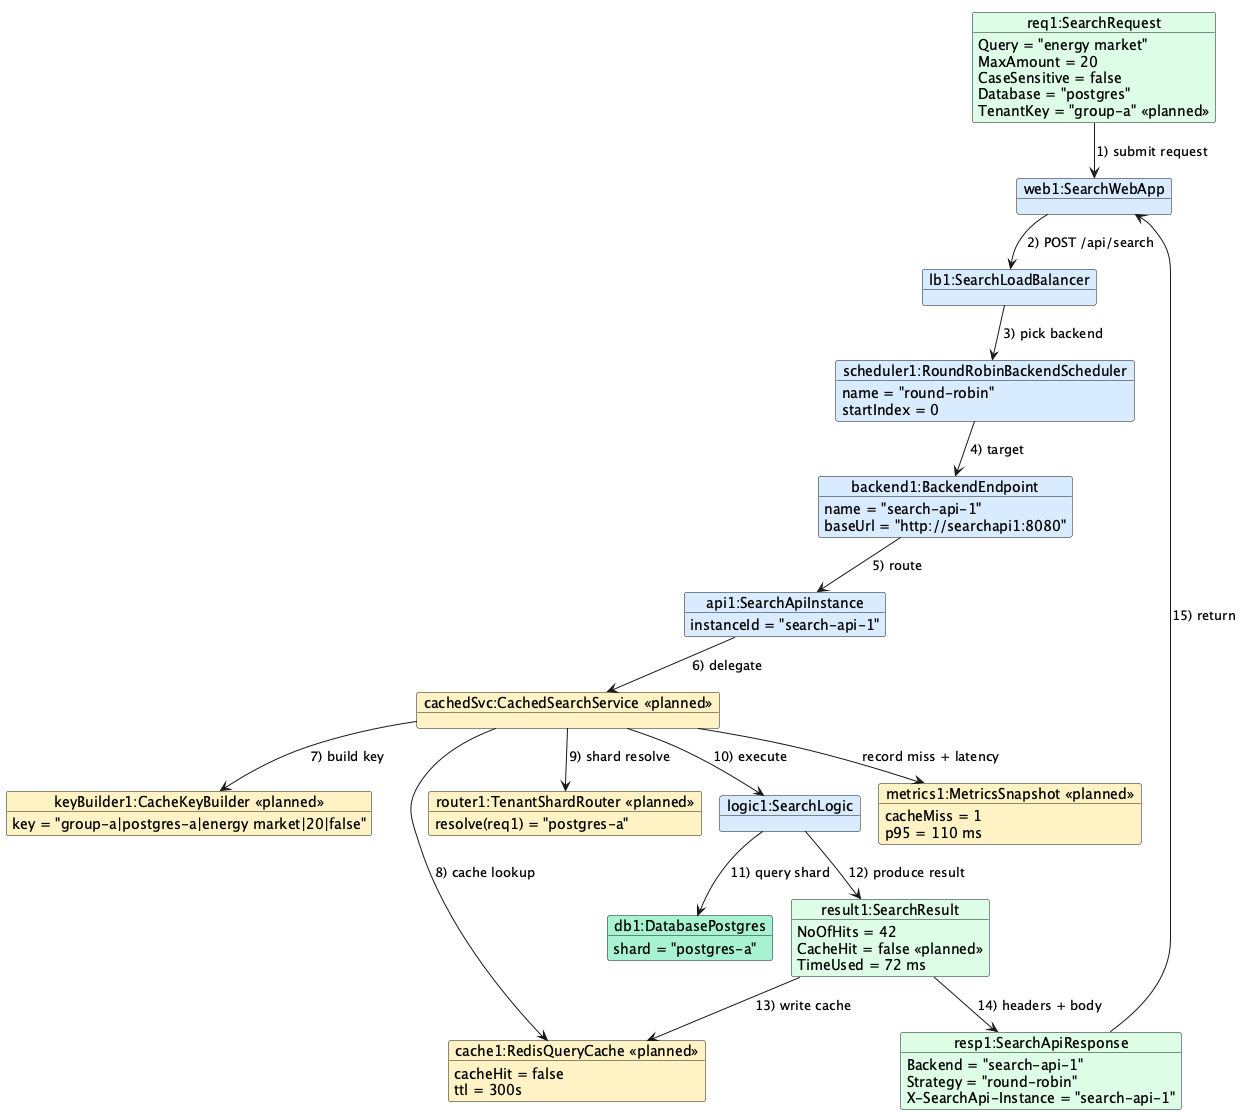

The diagram above was rendered by PlantUML. Its source (embedded in the PNG):
@startuml
!pragma layout smetana
skinparam linetype ortho

object "req1:SearchRequest" as req1 #DCFCE7 {
  Query = "energy market"
  MaxAmount = 20
  CaseSensitive = false
  Database = "postgres"
  TenantKey = "group-a" <<planned>>
}

object "web1:SearchWebApp" as web1 #D8EAFE
object "lb1:SearchLoadBalancer" as lb1 #D8EAFE
object "scheduler1:RoundRobinBackendScheduler" as scheduler1 #D8EAFE {
  name = "round-robin"
  startIndex = 0
}

object "backend1:BackendEndpoint" as backend1 #D8EAFE {
  name = "search-api-1"
  baseUrl = "http://searchapi1:8080"
}

object "api1:SearchApiInstance" as api1 #D8EAFE {
  instanceId = "search-api-1"
}

object "cachedSvc:CachedSearchService <<planned>>" as cachedSvc #FFF3C4
object "keyBuilder1:CacheKeyBuilder <<planned>>" as keyBuilder1 #FFF3C4 {
  key = "group-a|postgres-a|energy market|20|false"
}

object "cache1:RedisQueryCache <<planned>>" as cache1 #FFF3C4 {
  cacheHit = false
  ttl = 300s
}

object "router1:TenantShardRouter <<planned>>" as router1 #FFF3C4 {
  resolve(req1) = "postgres-a"
}

object "logic1:SearchLogic" as logic1 #D8EAFE
object "db1:DatabasePostgres" as db1 #A7F3D0 {
  shard = "postgres-a"
}

object "result1:SearchResult" as result1 #DCFCE7 {
  NoOfHits = 42
  CacheHit = false <<planned>>
  TimeUsed = 72 ms
}

object "resp1:SearchApiResponse" as resp1 #DCFCE7 {
  Backend = "search-api-1"
  Strategy = "round-robin"
  X-SearchApi-Instance = "search-api-1"
}

object "metrics1:MetricsSnapshot <<planned>>" as metrics1 #FFF3C4 {
  cacheMiss = 1
  p95 = 110 ms
}

req1 --> web1 : 1) submit request
web1 --> lb1 : 2) POST /api/search
lb1 --> scheduler1 : 3) pick backend
scheduler1 --> backend1 : 4) target
backend1 --> api1 : 5) route
api1 --> cachedSvc : 6) delegate
cachedSvc --> keyBuilder1 : 7) build key
cachedSvc --> cache1 : 8) cache lookup
cachedSvc --> router1 : 9) shard resolve
cachedSvc --> logic1 : 10) execute
logic1 --> db1 : 11) query shard
logic1 --> result1 : 12) produce result
result1 --> cache1 : 13) write cache
result1 --> resp1 : 14) headers + body
resp1 --> web1 : 15) return
cachedSvc --> metrics1 : record miss + latency
@enduml